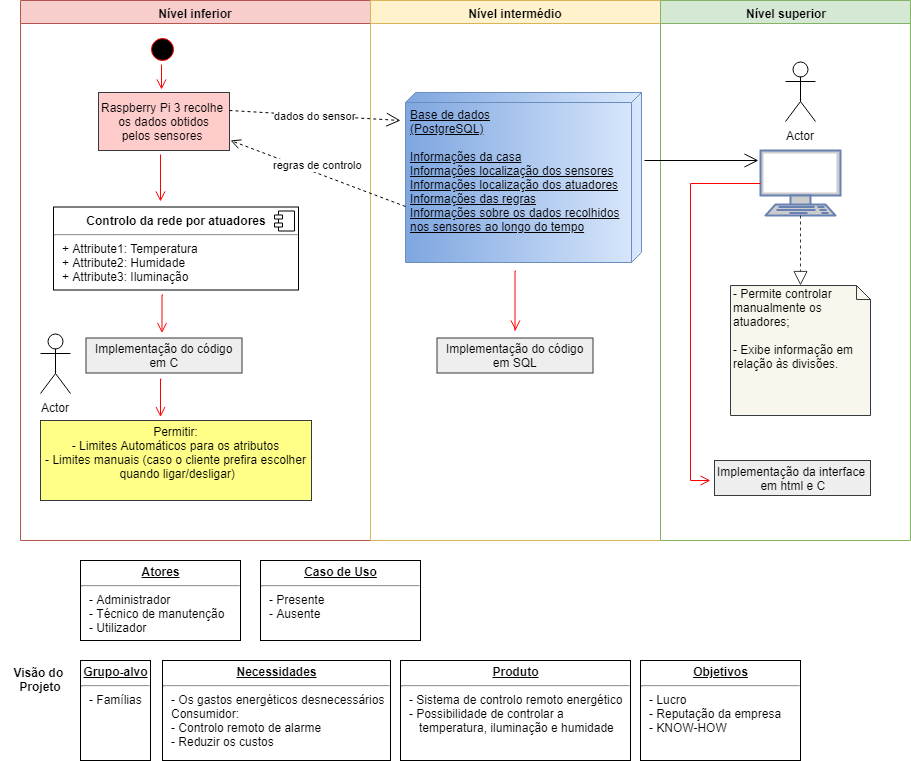

The diagram above was exported from draw.io. Its source (the exported page's mxGraphModel, read from the mxfile embedded in the PNG):
<mxGraphModel dx="872" dy="383" grid="1" gridSize="10" guides="1" tooltips="1" connect="1" arrows="1" fold="1" page="1" pageScale="1" pageWidth="1169" pageHeight="826" background="#ffffff" math="0" shadow="0">
  <root>
    <mxCell id="0" />
    <mxCell id="1" parent="0" />
    <mxCell id="2" value="Nível inferior" style="swimlane;whiteSpace=wrap;fillColor=#f8cecc;strokeColor=#b85450;" parent="1" vertex="1">
      <mxGeometry x="20" y="20" width="350" height="540" as="geometry" />
    </mxCell>
    <mxCell id="45" style="edgeStyle=orthogonalEdgeStyle;rounded=0;html=1;exitX=0.75;exitY=0;entryX=0.75;entryY=0;jettySize=auto;orthogonalLoop=1;" edge="1" parent="2">
      <mxGeometry relative="1" as="geometry">
        <mxPoint x="143" y="245" as="sourcePoint" />
        <mxPoint x="143" y="245" as="targetPoint" />
      </mxGeometry>
    </mxCell>
    <mxCell id="73" value="" style="ellipse;html=1;shape=startState;fillColor=#000000;strokeColor=#ff0000;" vertex="1" parent="2">
      <mxGeometry x="127" y="34" width="30" height="30" as="geometry" />
    </mxCell>
    <mxCell id="74" value="" style="edgeStyle=orthogonalEdgeStyle;html=1;verticalAlign=bottom;endArrow=open;endSize=8;strokeColor=#ff0000;" edge="1" parent="2">
      <mxGeometry relative="1" as="geometry">
        <mxPoint x="141" y="89" as="targetPoint" />
        <mxPoint x="141" y="64" as="sourcePoint" />
      </mxGeometry>
    </mxCell>
    <mxCell id="76" value="&lt;p style=&quot;margin: 0px ; margin-top: 6px ; text-align: center&quot;&gt;&lt;b&gt;Controlo da rede por atuadores&lt;/b&gt;&lt;/p&gt;&lt;hr&gt;&lt;p style=&quot;margin: 0px ; margin-left: 8px&quot;&gt;+ Attribute1: Temperatura&lt;br&gt;+ Attribute2: Humidade&lt;/p&gt;&lt;p style=&quot;margin: 0px ; margin-left: 8px&quot;&gt;+ Attribute3: Iluminação&lt;/p&gt;" style="align=left;overflow=fill;html=1;" vertex="1" parent="2">
      <mxGeometry x="33" y="206.5" width="245" height="83" as="geometry" />
    </mxCell>
    <mxCell id="77" value="" style="shape=component;jettyWidth=8;jettyHeight=4;" vertex="1" parent="76">
      <mxGeometry x="1" width="20" height="20" relative="1" as="geometry">
        <mxPoint x="-24" y="4" as="offset" />
      </mxGeometry>
    </mxCell>
    <mxCell id="78" value="Raspberry Pi 3 recolhe &lt;br&gt;os dados obtidos&lt;br&gt;pelos sensores&amp;nbsp;&lt;br&gt;" style="html=1;fillColor=#ffcccc;strokeColor=#36393d;" vertex="1" parent="2">
      <mxGeometry x="78" y="92" width="131" height="58" as="geometry" />
    </mxCell>
    <mxCell id="85" value="Implementação do código&lt;br&gt;em C&lt;br&gt;" style="html=1;fillColor=#eeeeee;strokeColor=#36393d;" vertex="1" parent="2">
      <mxGeometry x="65.5" y="337.5" width="156" height="35" as="geometry" />
    </mxCell>
    <mxCell id="89" value="" style="edgeStyle=elbowEdgeStyle;elbow=horizontal;verticalAlign=bottom;endArrow=open;endSize=8;strokeColor=#FF0000;endFill=1;rounded=0;exitX=0.339;exitY=1.078;exitPerimeter=0;" edge="1" parent="2">
      <mxGeometry x="71.5" y="22.5" as="geometry">
        <mxPoint x="141.5" y="332.5" as="targetPoint" />
        <mxPoint x="142.5" y="294.5" as="sourcePoint" />
        <Array as="points">
          <mxPoint x="141.5" y="333" />
        </Array>
      </mxGeometry>
    </mxCell>
    <mxCell id="90" value="" style="edgeStyle=elbowEdgeStyle;elbow=horizontal;verticalAlign=bottom;endArrow=open;endSize=8;strokeColor=#FF0000;endFill=1;rounded=0;exitX=0.339;exitY=1.078;exitPerimeter=0;" edge="1" parent="2">
      <mxGeometry x="50" y="91" as="geometry">
        <mxPoint x="140" y="416.5" as="targetPoint" />
        <mxPoint x="141" y="378.5" as="sourcePoint" />
        <Array as="points">
          <mxPoint x="140" y="417" />
        </Array>
      </mxGeometry>
    </mxCell>
    <mxCell id="92" value="Permitir:&#10;- Limites Automáticos para os atributos&#10;- Limites manuais (caso o cliente prefira escolher&#10; quando ligar/desligar)&#10;" style="fillColor=#ffff88;strokeColor=#36393d;" vertex="1" parent="2">
      <mxGeometry x="20" y="420" width="271" height="80" as="geometry" />
    </mxCell>
    <mxCell id="79" value="" style="edgeStyle=elbowEdgeStyle;elbow=horizontal;verticalAlign=bottom;endArrow=open;endSize=8;strokeColor=#FF0000;endFill=1;rounded=0;exitX=0.458;exitY=1.034;exitPerimeter=0;" edge="1" parent="2">
      <mxGeometry x="61" y="11" as="geometry">
        <mxPoint x="140" y="201" as="targetPoint" />
        <mxPoint x="140" y="154" as="sourcePoint" />
      </mxGeometry>
    </mxCell>
    <mxCell id="99" value="dados do sensor&lt;br&gt;" style="endArrow=open;endSize=12;dashed=1;html=1;" edge="1" parent="2">
      <mxGeometry width="160" relative="1" as="geometry">
        <mxPoint x="209" y="110" as="sourcePoint" />
        <mxPoint x="380" y="120" as="targetPoint" />
      </mxGeometry>
    </mxCell>
    <mxCell id="113" value="Actor" style="shape=umlActor;verticalLabelPosition=bottom;labelBackgroundColor=#ffffff;verticalAlign=top;html=1;" vertex="1" parent="2">
      <mxGeometry x="20" y="333" width="30" height="60" as="geometry" />
    </mxCell>
    <mxCell id="3" value="Nível intermédio" style="swimlane;whiteSpace=wrap;fillColor=#fff2cc;strokeColor=#d6b656;" parent="1" vertex="1">
      <mxGeometry x="370" y="20" width="290" height="540" as="geometry" />
    </mxCell>
    <mxCell id="94" value="Base de dados&lt;br&gt;(PostgreSQL)&lt;br&gt;&lt;br&gt;Informações da casa&lt;br&gt;Informações localização dos sensores&lt;br&gt;Informações localização dos atuadores&lt;br&gt;Informações das regras&lt;br&gt;Informações sobre os dados recolhidos&lt;br&gt;nos sensores ao longo do tempo&lt;br&gt;" style="verticalAlign=top;align=left;spacingTop=8;spacingLeft=2;spacingRight=12;shape=cube;size=10;direction=south;fontStyle=4;html=1;fillColor=#dae8fc;strokeColor=#6c8ebf;gradientColor=#7ea6e0;" vertex="1" parent="3">
      <mxGeometry x="35" y="92" width="236" height="170" as="geometry" />
    </mxCell>
    <mxCell id="98" value="regras de controlo" style="html=1;verticalAlign=bottom;endArrow=open;dashed=1;endSize=8;" edge="1" parent="3">
      <mxGeometry relative="1" as="geometry">
        <mxPoint x="35" y="206" as="sourcePoint" />
        <mxPoint x="-140" y="140" as="targetPoint" />
      </mxGeometry>
    </mxCell>
    <mxCell id="100" value="" style="edgeStyle=elbowEdgeStyle;elbow=horizontal;verticalAlign=bottom;endArrow=open;endSize=8;strokeColor=#FF0000;endFill=1;rounded=0;exitX=0.339;exitY=1.078;exitPerimeter=0;fillColor=#cce5ff;" edge="1" parent="3">
      <mxGeometry x="54.5" y="-21.5" as="geometry">
        <mxPoint x="145" y="330" as="targetPoint" />
        <mxPoint x="145.5" y="270.5" as="sourcePoint" />
        <Array as="points">
          <mxPoint x="144.5" y="309" />
        </Array>
      </mxGeometry>
    </mxCell>
    <mxCell id="101" value="Implementação do código&lt;br&gt;em SQL&lt;br&gt;" style="html=1;fillColor=#eeeeee;strokeColor=#36393d;" vertex="1" parent="3">
      <mxGeometry x="66.5" y="337.5" width="156" height="35" as="geometry" />
    </mxCell>
    <mxCell id="4" value="Nível superior" style="swimlane;whiteSpace=wrap;fillColor=#d5e8d4;strokeColor=#82b366;" parent="1" vertex="1">
      <mxGeometry x="660" y="20" width="250" height="540" as="geometry" />
    </mxCell>
    <mxCell id="91" style="edgeStyle=orthogonalEdgeStyle;rounded=0;html=1;exitX=0.25;exitY=0;entryX=0.25;entryY=0;jettySize=auto;orthogonalLoop=1;" edge="1" parent="4">
      <mxGeometry relative="1" as="geometry">
        <mxPoint x="118" y="405" as="sourcePoint" />
        <mxPoint x="118" y="405" as="targetPoint" />
      </mxGeometry>
    </mxCell>
    <mxCell id="102" value="" style="fontColor=#0066CC;verticalAlign=top;verticalLabelPosition=bottom;labelPosition=center;align=center;html=1;fillColor=#CCCCCC;strokeColor=#6881B3;gradientColor=none;gradientDirection=north;strokeWidth=2;shape=mxgraph.networks.terminal;" vertex="1" parent="4">
      <mxGeometry x="100" y="150" width="80" height="65" as="geometry" />
    </mxCell>
    <mxCell id="104" value="" style="endArrow=open;endFill=1;endSize=12;html=1;" edge="1" parent="4">
      <mxGeometry width="160" relative="1" as="geometry">
        <mxPoint x="-16" y="160" as="sourcePoint" />
        <mxPoint x="98" y="160" as="targetPoint" />
      </mxGeometry>
    </mxCell>
    <mxCell id="105" value="- Permite controlar manualmente os atuadores;&lt;br&gt;&lt;br&gt;- Exibe informação em relação às divisões.&amp;nbsp;" style="shape=note;whiteSpace=wrap;html=1;size=14;verticalAlign=top;align=left;spacingTop=-6;fillColor=#f9f7ed;strokeColor=#36393d;" vertex="1" parent="4">
      <mxGeometry x="70" y="285" width="140" height="130" as="geometry" />
    </mxCell>
    <mxCell id="107" value="" style="endArrow=block;dashed=1;endFill=0;endSize=12;html=1;entryX=0.5;entryY=0;exitX=0.5;exitY=1;exitPerimeter=0;fillColor=#cdeb8b;strokeColor=#36393d;" edge="1" parent="4" source="102" target="105">
      <mxGeometry width="160" relative="1" as="geometry">
        <mxPoint x="100" y="220" as="sourcePoint" />
        <mxPoint x="141" y="228" as="targetPoint" />
      </mxGeometry>
    </mxCell>
    <mxCell id="109" value="Implementação da interface&amp;nbsp;&lt;br&gt;em html e C&lt;br&gt;" style="html=1;fillColor=#eeeeee;strokeColor=#36393d;" vertex="1" parent="4">
      <mxGeometry x="54" y="460" width="156" height="35" as="geometry" />
    </mxCell>
    <mxCell id="112" value="" style="edgeStyle=elbowEdgeStyle;elbow=horizontal;verticalAlign=bottom;endArrow=open;endSize=8;strokeColor=#FF0000;endFill=1;rounded=0;exitX=0;exitY=0.5;exitPerimeter=0;" edge="1" parent="4" source="102">
      <mxGeometry x="-80" y="122.5" as="geometry">
        <mxPoint x="50" y="480" as="targetPoint" />
        <mxPoint x="90" y="200" as="sourcePoint" />
        <Array as="points">
          <mxPoint x="30" y="468.5" />
        </Array>
      </mxGeometry>
    </mxCell>
    <mxCell id="129" value="Actor" style="shape=umlActor;verticalLabelPosition=bottom;labelBackgroundColor=#ffffff;verticalAlign=top;html=1;" vertex="1" parent="4">
      <mxGeometry x="125" y="61" width="30" height="60" as="geometry" />
    </mxCell>
    <mxCell id="116" value="&lt;p style=&quot;margin: 0px ; margin-top: 4px ; text-align: center ; text-decoration: underline&quot;&gt;&lt;b&gt;Atores&lt;/b&gt;&lt;/p&gt;&lt;hr&gt;&lt;p style=&quot;margin: 0px ; margin-left: 8px&quot;&gt;- Administrador&lt;/p&gt;&lt;p style=&quot;margin: 0px ; margin-left: 8px&quot;&gt;- Técnico de manutenção&lt;/p&gt;&lt;p style=&quot;margin: 0px ; margin-left: 8px&quot;&gt;- Utilizador&lt;/p&gt;" style="verticalAlign=top;align=left;overflow=fill;fontSize=12;fontFamily=Helvetica;html=1;" vertex="1" parent="1">
      <mxGeometry x="80" y="580" width="160" height="80" as="geometry" />
    </mxCell>
    <mxCell id="117" value="&lt;p style=&quot;margin: 0px ; margin-top: 4px ; text-align: center ; text-decoration: underline&quot;&gt;&lt;b&gt;Caso de Uso&lt;/b&gt;&lt;/p&gt;&lt;hr&gt;&lt;p style=&quot;margin: 0px ; margin-left: 8px&quot;&gt;- Presente&lt;/p&gt;&lt;p style=&quot;margin: 0px ; margin-left: 8px&quot;&gt;- Ausente&lt;/p&gt;" style="verticalAlign=top;align=left;overflow=fill;fontSize=12;fontFamily=Helvetica;html=1;" vertex="1" parent="1">
      <mxGeometry x="260" y="580" width="160" height="80" as="geometry" />
    </mxCell>
    <mxCell id="118" value="&lt;p style=&quot;margin: 0px ; margin-top: 4px ; text-align: center ; text-decoration: underline&quot;&gt;&lt;b&gt;Grupo-alvo&lt;/b&gt;&lt;/p&gt;&lt;hr&gt;&lt;p style=&quot;margin: 0px ; margin-left: 8px&quot;&gt;- Famílias&lt;/p&gt;" style="verticalAlign=top;align=left;overflow=fill;fontSize=12;fontFamily=Helvetica;html=1;" vertex="1" parent="1">
      <mxGeometry x="80" y="680" width="70" height="100" as="geometry" />
    </mxCell>
    <mxCell id="120" value="&lt;p style=&quot;margin: 0px ; margin-top: 4px ; text-align: center ; text-decoration: underline&quot;&gt;&lt;b&gt;Necessidades&lt;/b&gt;&lt;/p&gt;&lt;hr&gt;&lt;p style=&quot;margin: 0px ; margin-left: 8px&quot;&gt;- Os gastos energéticos desnecessários&lt;/p&gt;&lt;p style=&quot;margin: 0px ; margin-left: 8px&quot;&gt;Consumidor:&lt;/p&gt;&lt;p style=&quot;margin: 0px ; margin-left: 8px&quot;&gt;- Controlo remoto de alarme&lt;/p&gt;&lt;p style=&quot;margin: 0px ; margin-left: 8px&quot;&gt;- Reduzir os custos&lt;/p&gt;&lt;p style=&quot;margin: 0px ; margin-left: 8px&quot;&gt;&lt;br&gt;&lt;/p&gt;" style="verticalAlign=top;align=left;overflow=fill;fontSize=12;fontFamily=Helvetica;html=1;" vertex="1" parent="1">
      <mxGeometry x="162" y="680" width="228" height="100" as="geometry" />
    </mxCell>
    <mxCell id="121" value="&lt;p style=&quot;margin: 0px ; margin-top: 4px ; text-align: center ; text-decoration: underline&quot;&gt;&lt;b&gt;Produto&lt;/b&gt;&lt;/p&gt;&lt;hr&gt;&lt;p style=&quot;margin: 0px ; margin-left: 8px&quot;&gt;- Sistema de controlo remoto energético&lt;/p&gt;&lt;p style=&quot;margin: 0px ; margin-left: 8px&quot;&gt;- Possibilidade de controlar a&amp;nbsp;&lt;/p&gt;&lt;p style=&quot;margin: 0px ; margin-left: 8px&quot;&gt;&amp;nbsp; &amp;nbsp;temperatura, iluminação e humidade&lt;/p&gt;&lt;p style=&quot;margin: 0px ; margin-left: 8px&quot;&gt;&lt;br&gt;&lt;/p&gt;" style="verticalAlign=top;align=left;overflow=fill;fontSize=12;fontFamily=Helvetica;html=1;" vertex="1" parent="1">
      <mxGeometry x="400" y="680" width="230" height="100" as="geometry" />
    </mxCell>
    <mxCell id="124" value="Visão do &#10;Projeto&#10;" style="text;align=center;fontStyle=1;verticalAlign=middle;spacingLeft=3;spacingRight=3;strokeColor=none;rotatable=0;points=[[0,0.5],[1,0.5]];portConstraint=eastwest;" vertex="1" parent="1">
      <mxGeometry y="694" width="80" height="26" as="geometry" />
    </mxCell>
    <mxCell id="125" value="&lt;p style=&quot;margin: 0px ; margin-top: 4px ; text-align: center ; text-decoration: underline&quot;&gt;&lt;b&gt;Objetivos&lt;/b&gt;&lt;/p&gt;&lt;hr&gt;&lt;p style=&quot;margin: 0px ; margin-left: 8px&quot;&gt;- Lucro&lt;/p&gt;&lt;p style=&quot;margin: 0px ; margin-left: 8px&quot;&gt;- Reputação da empresa&lt;/p&gt;&lt;p style=&quot;margin: 0px ; margin-left: 8px&quot;&gt;- KNOW-HOW&lt;br&gt;&lt;/p&gt;" style="verticalAlign=top;align=left;overflow=fill;fontSize=12;fontFamily=Helvetica;html=1;" vertex="1" parent="1">
      <mxGeometry x="640" y="680" width="160" height="100" as="geometry" />
    </mxCell>
  </root>
</mxGraphModel>